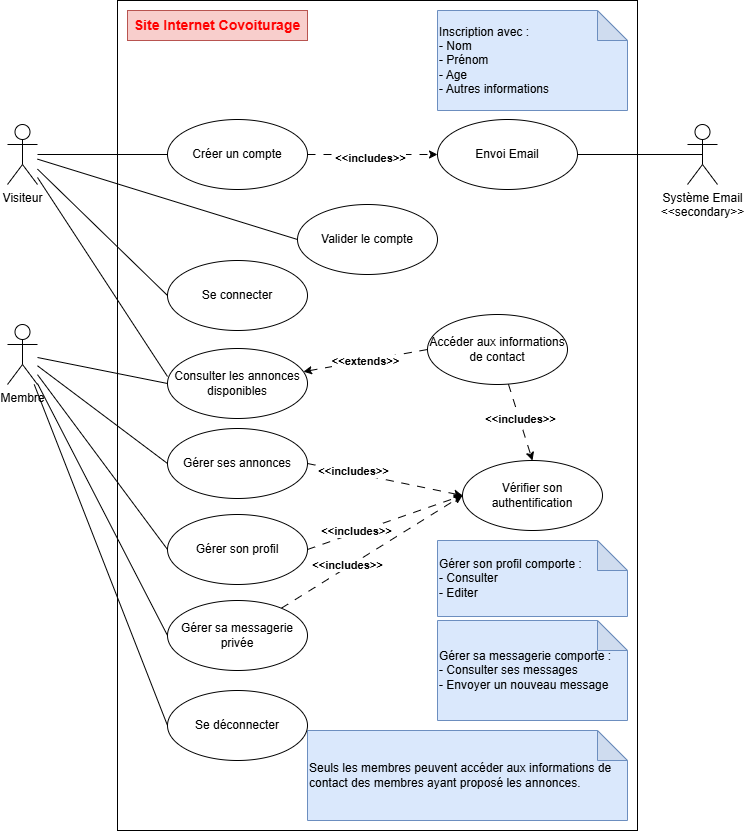

The diagram above was exported from draw.io. Its source (the exported page's mxGraphModel, read from the mxfile embedded in the PNG):
<mxGraphModel dx="898" dy="750" grid="1" gridSize="10" guides="1" tooltips="1" connect="1" arrows="1" fold="1" page="1" pageScale="1" pageWidth="827" pageHeight="1169" math="0" shadow="0">
  <root>
    <mxCell id="0" />
    <mxCell id="1" parent="0" />
    <mxCell id="oRyb93DbCJ93ypAnQ1mE-1" value="" style="rounded=0;whiteSpace=wrap;html=1;" parent="1" vertex="1">
      <mxGeometry x="160" y="80" width="520" height="830" as="geometry" />
    </mxCell>
    <mxCell id="oRyb93DbCJ93ypAnQ1mE-2" value="&lt;b&gt;&lt;font style=&quot;font-size: 14px; color: light-dark(rgb(255, 0, 0), rgb(237, 237, 237));&quot;&gt;Site Internet Covoiturage&lt;/font&gt;&lt;/b&gt;" style="text;html=1;align=center;verticalAlign=middle;whiteSpace=wrap;rounded=0;fillColor=#f8cecc;strokeColor=#b85450;" parent="1" vertex="1">
      <mxGeometry x="170" y="90" width="180" height="30" as="geometry" />
    </mxCell>
    <mxCell id="oRyb93DbCJ93ypAnQ1mE-12" style="rounded=0;orthogonalLoop=1;jettySize=auto;html=1;entryX=0;entryY=0.5;entryDx=0;entryDy=0;endArrow=none;startFill=0;" parent="1" source="oRyb93DbCJ93ypAnQ1mE-3" target="oRyb93DbCJ93ypAnQ1mE-4" edge="1">
      <mxGeometry relative="1" as="geometry" />
    </mxCell>
    <mxCell id="qeosA_xOUcdFGvwint2W-11" style="rounded=0;orthogonalLoop=1;jettySize=auto;html=1;entryX=0;entryY=0.5;entryDx=0;entryDy=0;endArrow=none;startFill=0;" parent="1" source="oRyb93DbCJ93ypAnQ1mE-3" target="qeosA_xOUcdFGvwint2W-10" edge="1">
      <mxGeometry relative="1" as="geometry" />
    </mxCell>
    <mxCell id="vkNzcCoTCNUTSNvIebn9-2" style="rounded=0;orthogonalLoop=1;jettySize=auto;html=1;entryX=0;entryY=0.5;entryDx=0;entryDy=0;endArrow=none;startFill=0;" parent="1" source="oRyb93DbCJ93ypAnQ1mE-3" target="qeosA_xOUcdFGvwint2W-5" edge="1">
      <mxGeometry relative="1" as="geometry" />
    </mxCell>
    <mxCell id="oRyb93DbCJ93ypAnQ1mE-3" value="Visiteur" style="shape=umlActor;verticalLabelPosition=bottom;verticalAlign=top;html=1;outlineConnect=0;" parent="1" vertex="1">
      <mxGeometry x="50" y="204" width="30" height="60" as="geometry" />
    </mxCell>
    <mxCell id="oRyb93DbCJ93ypAnQ1mE-13" style="edgeStyle=orthogonalEdgeStyle;rounded=0;orthogonalLoop=1;jettySize=auto;html=1;entryX=0;entryY=0.5;entryDx=0;entryDy=0;dashed=1;dashPattern=8 8;" parent="1" source="oRyb93DbCJ93ypAnQ1mE-4" target="oRyb93DbCJ93ypAnQ1mE-5" edge="1">
      <mxGeometry relative="1" as="geometry" />
    </mxCell>
    <mxCell id="oRyb93DbCJ93ypAnQ1mE-14" value="&lt;b&gt;&amp;lt;&amp;lt;includes&amp;gt;&amp;gt;&lt;/b&gt;" style="edgeLabel;html=1;align=center;verticalAlign=middle;resizable=0;points=[];" parent="oRyb93DbCJ93ypAnQ1mE-13" vertex="1" connectable="0">
      <mxGeometry x="-0.0462" y="-3" relative="1" as="geometry">
        <mxPoint as="offset" />
      </mxGeometry>
    </mxCell>
    <mxCell id="oRyb93DbCJ93ypAnQ1mE-4" value="Créer un compte" style="ellipse;whiteSpace=wrap;html=1;" parent="1" vertex="1">
      <mxGeometry x="210" y="199" width="140" height="70" as="geometry" />
    </mxCell>
    <mxCell id="oRyb93DbCJ93ypAnQ1mE-5" value="Envoi Email" style="ellipse;whiteSpace=wrap;html=1;" parent="1" vertex="1">
      <mxGeometry x="480" y="199" width="140" height="70" as="geometry" />
    </mxCell>
    <mxCell id="oRyb93DbCJ93ypAnQ1mE-6" value="Système Email&lt;div&gt;&amp;lt;&amp;lt;secondary&amp;gt;&amp;gt;&lt;/div&gt;" style="shape=umlActor;verticalLabelPosition=bottom;verticalAlign=top;html=1;" parent="1" vertex="1">
      <mxGeometry x="730" y="204" width="30" height="60" as="geometry" />
    </mxCell>
    <mxCell id="qeosA_xOUcdFGvwint2W-1" style="rounded=0;orthogonalLoop=1;jettySize=auto;html=1;endArrow=none;startFill=0;entryX=0;entryY=0.5;entryDx=0;entryDy=0;" parent="1" source="oRyb93DbCJ93ypAnQ1mE-7" target="oRyb93DbCJ93ypAnQ1mE-8" edge="1">
      <mxGeometry relative="1" as="geometry" />
    </mxCell>
    <mxCell id="qeosA_xOUcdFGvwint2W-2" style="rounded=0;orthogonalLoop=1;jettySize=auto;html=1;entryX=0;entryY=0.5;entryDx=0;entryDy=0;endArrow=none;startFill=0;" parent="1" source="oRyb93DbCJ93ypAnQ1mE-7" target="oRyb93DbCJ93ypAnQ1mE-9" edge="1">
      <mxGeometry relative="1" as="geometry" />
    </mxCell>
    <mxCell id="qeosA_xOUcdFGvwint2W-3" style="rounded=0;orthogonalLoop=1;jettySize=auto;html=1;endArrow=none;startFill=0;entryX=0;entryY=0.5;entryDx=0;entryDy=0;" parent="1" source="oRyb93DbCJ93ypAnQ1mE-7" target="oRyb93DbCJ93ypAnQ1mE-11" edge="1">
      <mxGeometry relative="1" as="geometry">
        <mxPoint x="210" y="709" as="targetPoint" />
      </mxGeometry>
    </mxCell>
    <mxCell id="qeosA_xOUcdFGvwint2W-4" style="rounded=0;orthogonalLoop=1;jettySize=auto;html=1;entryX=0;entryY=0.5;entryDx=0;entryDy=0;endArrow=none;startFill=0;" parent="1" source="oRyb93DbCJ93ypAnQ1mE-7" target="oRyb93DbCJ93ypAnQ1mE-10" edge="1">
      <mxGeometry relative="1" as="geometry" />
    </mxCell>
    <mxCell id="X1RxSZOTp11xgTWF_Bvt-2" style="rounded=0;orthogonalLoop=1;jettySize=auto;html=1;entryX=0;entryY=0.5;entryDx=0;entryDy=0;endArrow=none;startFill=0;" edge="1" parent="1" source="oRyb93DbCJ93ypAnQ1mE-7" target="X1RxSZOTp11xgTWF_Bvt-1">
      <mxGeometry relative="1" as="geometry" />
    </mxCell>
    <mxCell id="oRyb93DbCJ93ypAnQ1mE-7" value="Membre" style="shape=umlActor;verticalLabelPosition=bottom;verticalAlign=top;html=1;" parent="1" vertex="1">
      <mxGeometry x="50" y="404" width="30" height="60" as="geometry" />
    </mxCell>
    <mxCell id="vkNzcCoTCNUTSNvIebn9-4" style="rounded=0;orthogonalLoop=1;jettySize=auto;html=1;entryX=0;entryY=0.5;entryDx=0;entryDy=0;endArrow=classic;startFill=0;exitX=1;exitY=0.5;exitDx=0;exitDy=0;dashed=1;dashPattern=8 8;endFill=1;" parent="1" source="oRyb93DbCJ93ypAnQ1mE-8" target="qeosA_xOUcdFGvwint2W-19" edge="1">
      <mxGeometry relative="1" as="geometry" />
    </mxCell>
    <mxCell id="vkNzcCoTCNUTSNvIebn9-6" value="&lt;b&gt;&amp;lt;&amp;lt;includes&amp;gt;&amp;gt;&lt;/b&gt;" style="edgeLabel;html=1;align=center;verticalAlign=middle;resizable=0;points=[];" parent="vkNzcCoTCNUTSNvIebn9-4" vertex="1" connectable="0">
      <mxGeometry x="-0.365" y="1" relative="1" as="geometry">
        <mxPoint as="offset" />
      </mxGeometry>
    </mxCell>
    <mxCell id="oRyb93DbCJ93ypAnQ1mE-8" value="Gérer son profil" style="ellipse;whiteSpace=wrap;html=1;" parent="1" vertex="1">
      <mxGeometry x="210" y="594" width="140" height="70" as="geometry" />
    </mxCell>
    <mxCell id="vkNzcCoTCNUTSNvIebn9-3" style="rounded=0;orthogonalLoop=1;jettySize=auto;html=1;entryX=0;entryY=0.5;entryDx=0;entryDy=0;endArrow=classic;startFill=0;exitX=1;exitY=0.5;exitDx=0;exitDy=0;dashed=1;dashPattern=8 8;endFill=1;" parent="1" source="oRyb93DbCJ93ypAnQ1mE-9" target="qeosA_xOUcdFGvwint2W-19" edge="1">
      <mxGeometry relative="1" as="geometry" />
    </mxCell>
    <mxCell id="vkNzcCoTCNUTSNvIebn9-5" value="&lt;b&gt;&amp;lt;&amp;lt;includes&amp;gt;&amp;gt;&lt;/b&gt;" style="edgeLabel;html=1;align=center;verticalAlign=middle;resizable=0;points=[];" parent="vkNzcCoTCNUTSNvIebn9-3" vertex="1" connectable="0">
      <mxGeometry x="-0.4181" y="2" relative="1" as="geometry">
        <mxPoint as="offset" />
      </mxGeometry>
    </mxCell>
    <mxCell id="oRyb93DbCJ93ypAnQ1mE-9" value="Gérer ses annonces" style="ellipse;whiteSpace=wrap;html=1;" parent="1" vertex="1">
      <mxGeometry x="210" y="508" width="140" height="70" as="geometry" />
    </mxCell>
    <mxCell id="vkNzcCoTCNUTSNvIebn9-8" style="rounded=0;orthogonalLoop=1;jettySize=auto;html=1;exitX=0;exitY=0.5;exitDx=0;exitDy=0;dashed=1;dashPattern=8 8;" parent="1" source="vkNzcCoTCNUTSNvIebn9-7" target="oRyb93DbCJ93ypAnQ1mE-10" edge="1">
      <mxGeometry relative="1" as="geometry" />
    </mxCell>
    <mxCell id="vkNzcCoTCNUTSNvIebn9-9" value="&lt;b&gt;&amp;lt;&amp;lt;extends&amp;gt;&amp;gt;&lt;/b&gt;" style="edgeLabel;html=1;align=center;verticalAlign=middle;resizable=0;points=[];" parent="vkNzcCoTCNUTSNvIebn9-8" vertex="1" connectable="0">
      <mxGeometry relative="1" as="geometry">
        <mxPoint as="offset" />
      </mxGeometry>
    </mxCell>
    <mxCell id="oRyb93DbCJ93ypAnQ1mE-10" value="Consulter les annonces disponibles" style="ellipse;whiteSpace=wrap;html=1;" parent="1" vertex="1">
      <mxGeometry x="210" y="428" width="140" height="70" as="geometry" />
    </mxCell>
    <mxCell id="vkNzcCoTCNUTSNvIebn9-13" style="rounded=0;orthogonalLoop=1;jettySize=auto;html=1;entryX=0;entryY=0.5;entryDx=0;entryDy=0;dashed=1;dashPattern=8 8;" parent="1" source="oRyb93DbCJ93ypAnQ1mE-11" target="qeosA_xOUcdFGvwint2W-19" edge="1">
      <mxGeometry relative="1" as="geometry" />
    </mxCell>
    <mxCell id="vkNzcCoTCNUTSNvIebn9-14" value="&lt;b&gt;&amp;lt;&amp;lt;includes&amp;gt;&amp;gt;&lt;/b&gt;" style="edgeLabel;html=1;align=center;verticalAlign=middle;resizable=0;points=[];" parent="vkNzcCoTCNUTSNvIebn9-13" vertex="1" connectable="0">
      <mxGeometry x="-0.2597" y="2" relative="1" as="geometry">
        <mxPoint as="offset" />
      </mxGeometry>
    </mxCell>
    <mxCell id="oRyb93DbCJ93ypAnQ1mE-11" value="Gérer sa messagerie privée" style="ellipse;whiteSpace=wrap;html=1;" parent="1" vertex="1">
      <mxGeometry x="210" y="680" width="140" height="70" as="geometry" />
    </mxCell>
    <mxCell id="oRyb93DbCJ93ypAnQ1mE-15" style="rounded=0;orthogonalLoop=1;jettySize=auto;html=1;entryX=0.5;entryY=0.5;entryDx=0;entryDy=0;entryPerimeter=0;endArrow=none;startFill=0;" parent="1" source="oRyb93DbCJ93ypAnQ1mE-5" target="oRyb93DbCJ93ypAnQ1mE-6" edge="1">
      <mxGeometry relative="1" as="geometry" />
    </mxCell>
    <mxCell id="oRyb93DbCJ93ypAnQ1mE-17" style="rounded=0;orthogonalLoop=1;jettySize=auto;html=1;entryX=0;entryY=0.4;entryDx=0;entryDy=0;entryPerimeter=0;endArrow=none;startFill=0;" parent="1" source="oRyb93DbCJ93ypAnQ1mE-3" target="oRyb93DbCJ93ypAnQ1mE-10" edge="1">
      <mxGeometry relative="1" as="geometry" />
    </mxCell>
    <mxCell id="qeosA_xOUcdFGvwint2W-5" value="Se connecter" style="ellipse;whiteSpace=wrap;html=1;" parent="1" vertex="1">
      <mxGeometry x="210" y="340" width="140" height="70" as="geometry" />
    </mxCell>
    <mxCell id="qeosA_xOUcdFGvwint2W-10" value="Valider le compte" style="ellipse;whiteSpace=wrap;html=1;" parent="1" vertex="1">
      <mxGeometry x="340" y="284" width="140" height="70" as="geometry" />
    </mxCell>
    <mxCell id="qeosA_xOUcdFGvwint2W-19" value="Vérifier son authentification" style="ellipse;whiteSpace=wrap;html=1;" parent="1" vertex="1">
      <mxGeometry x="505" y="540" width="140" height="70" as="geometry" />
    </mxCell>
    <mxCell id="qeosA_xOUcdFGvwint2W-22" value="Inscription avec :&lt;div&gt;- Nom&lt;/div&gt;&lt;div&gt;- Prénom&lt;/div&gt;&lt;div&gt;- Age&lt;/div&gt;&lt;div&gt;- Autres informations&lt;/div&gt;" style="shape=note;whiteSpace=wrap;html=1;backgroundOutline=1;darkOpacity=0.05;align=left;fillColor=#dae8fc;strokeColor=#6c8ebf;" parent="1" vertex="1">
      <mxGeometry x="480" y="90" width="190" height="100" as="geometry" />
    </mxCell>
    <mxCell id="qeosA_xOUcdFGvwint2W-25" value="Gérer son profil comporte :&lt;div&gt;- Consulter&lt;/div&gt;&lt;div&gt;- Editer&lt;/div&gt;" style="shape=note;whiteSpace=wrap;html=1;backgroundOutline=1;darkOpacity=0.05;fillColor=#dae8fc;strokeColor=#6c8ebf;align=left;" parent="1" vertex="1">
      <mxGeometry x="480" y="620" width="190" height="76" as="geometry" />
    </mxCell>
    <mxCell id="qeosA_xOUcdFGvwint2W-26" value="Gérer sa messagerie comporte :&lt;div&gt;- Consulter ses messages&lt;/div&gt;&lt;div&gt;- Envoyer un nouveau message&lt;/div&gt;" style="shape=note;whiteSpace=wrap;html=1;backgroundOutline=1;darkOpacity=0.05;fillColor=#dae8fc;strokeColor=#6c8ebf;align=left;" parent="1" vertex="1">
      <mxGeometry x="480" y="700" width="190" height="100" as="geometry" />
    </mxCell>
    <mxCell id="vkNzcCoTCNUTSNvIebn9-1" value="Seuls les membres peuvent accéder aux informations de contact des membres ayant proposé les annonces." style="shape=note;whiteSpace=wrap;html=1;backgroundOutline=1;darkOpacity=0.05;align=left;fillColor=#dae8fc;strokeColor=#6c8ebf;" parent="1" vertex="1">
      <mxGeometry x="350" y="810" width="320" height="90" as="geometry" />
    </mxCell>
    <mxCell id="vkNzcCoTCNUTSNvIebn9-11" style="rounded=0;orthogonalLoop=1;jettySize=auto;html=1;entryX=0.5;entryY=0;entryDx=0;entryDy=0;dashed=1;dashPattern=8 8;" parent="1" source="vkNzcCoTCNUTSNvIebn9-7" target="qeosA_xOUcdFGvwint2W-19" edge="1">
      <mxGeometry relative="1" as="geometry" />
    </mxCell>
    <mxCell id="vkNzcCoTCNUTSNvIebn9-12" value="&lt;b&gt;&amp;lt;&amp;lt;includes&amp;gt;&amp;gt;&lt;/b&gt;" style="edgeLabel;html=1;align=center;verticalAlign=middle;resizable=0;points=[];" parent="vkNzcCoTCNUTSNvIebn9-11" vertex="1" connectable="0">
      <mxGeometry x="-0.0874" relative="1" as="geometry">
        <mxPoint as="offset" />
      </mxGeometry>
    </mxCell>
    <mxCell id="vkNzcCoTCNUTSNvIebn9-7" value="Accéder aux informations de contact" style="ellipse;whiteSpace=wrap;html=1;" parent="1" vertex="1">
      <mxGeometry x="470" y="394" width="140" height="70" as="geometry" />
    </mxCell>
    <mxCell id="X1RxSZOTp11xgTWF_Bvt-1" value="Se déconnecter" style="ellipse;whiteSpace=wrap;html=1;" vertex="1" parent="1">
      <mxGeometry x="210" y="770" width="140" height="70" as="geometry" />
    </mxCell>
  </root>
</mxGraphModel>